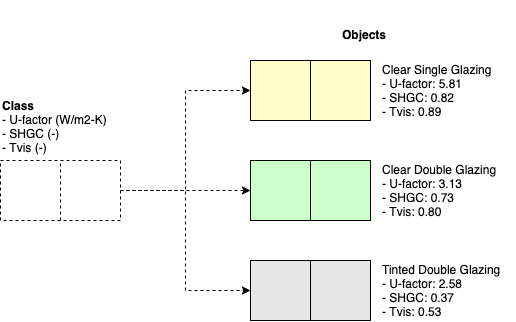

The diagram above was exported from draw.io. Its source (the exported page's mxGraphModel, read from the mxfile embedded in the PNG):
<mxGraphModel dx="859" dy="683" grid="1" gridSize="10" guides="1" tooltips="1" connect="1" arrows="1" fold="1" page="1" pageScale="1" pageWidth="827" pageHeight="1169" math="0" shadow="0">
  <root>
    <mxCell id="0" />
    <mxCell id="1" parent="0" />
    <mxCell id="2" style="edgeStyle=orthogonalEdgeStyle;rounded=0;orthogonalLoop=1;jettySize=auto;html=1;exitX=1;exitY=0.5;exitDx=0;exitDy=0;entryX=0;entryY=0.5;entryDx=0;entryDy=0;dashed=1;" edge="1" source="5" target="7" parent="1">
      <mxGeometry relative="1" as="geometry" />
    </mxCell>
    <mxCell id="3" style="edgeStyle=orthogonalEdgeStyle;rounded=0;orthogonalLoop=1;jettySize=auto;html=1;exitX=1;exitY=0.5;exitDx=0;exitDy=0;entryX=0;entryY=0.5;entryDx=0;entryDy=0;dashed=1;" edge="1" source="5" target="9" parent="1">
      <mxGeometry relative="1" as="geometry" />
    </mxCell>
    <mxCell id="4" style="edgeStyle=orthogonalEdgeStyle;rounded=0;orthogonalLoop=1;jettySize=auto;html=1;exitX=1;exitY=0.5;exitDx=0;exitDy=0;entryX=0;entryY=0.5;entryDx=0;entryDy=0;dashed=1;" edge="1" source="5" target="11" parent="1">
      <mxGeometry relative="1" as="geometry" />
    </mxCell>
    <mxCell id="5" value="" style="rounded=0;whiteSpace=wrap;html=1;dashed=1;" vertex="1" parent="1">
      <mxGeometry x="110" y="500" width="120" height="60" as="geometry" />
    </mxCell>
    <mxCell id="6" value="" style="endArrow=none;html=1;entryX=0.5;entryY=0;entryDx=0;entryDy=0;exitX=0.5;exitY=1;exitDx=0;exitDy=0;dashed=1;" edge="1" source="5" target="5" parent="1">
      <mxGeometry width="50" height="50" relative="1" as="geometry">
        <mxPoint x="130" y="620" as="sourcePoint" />
        <mxPoint x="180" y="570" as="targetPoint" />
      </mxGeometry>
    </mxCell>
    <mxCell id="7" value="" style="rounded=0;whiteSpace=wrap;html=1;fillColor=#FFFFCC;" vertex="1" parent="1">
      <mxGeometry x="360" y="400" width="120" height="60" as="geometry" />
    </mxCell>
    <mxCell id="8" value="" style="endArrow=none;html=1;entryX=0.5;entryY=0;entryDx=0;entryDy=0;exitX=0.5;exitY=1;exitDx=0;exitDy=0;" edge="1" source="7" target="7" parent="1">
      <mxGeometry width="50" height="50" relative="1" as="geometry">
        <mxPoint x="380" y="520" as="sourcePoint" />
        <mxPoint x="430" y="470" as="targetPoint" />
      </mxGeometry>
    </mxCell>
    <mxCell id="9" value="" style="rounded=0;whiteSpace=wrap;html=1;fillColor=#CCFFCC;" vertex="1" parent="1">
      <mxGeometry x="360" y="500" width="120" height="60" as="geometry" />
    </mxCell>
    <mxCell id="10" value="" style="endArrow=none;html=1;entryX=0.5;entryY=0;entryDx=0;entryDy=0;exitX=0.5;exitY=1;exitDx=0;exitDy=0;" edge="1" source="9" target="9" parent="1">
      <mxGeometry width="50" height="50" relative="1" as="geometry">
        <mxPoint x="380" y="620" as="sourcePoint" />
        <mxPoint x="430" y="570" as="targetPoint" />
      </mxGeometry>
    </mxCell>
    <mxCell id="11" value="" style="rounded=0;whiteSpace=wrap;html=1;labelBackgroundColor=#E6E6E6;fillColor=#E6E6E6;" vertex="1" parent="1">
      <mxGeometry x="360" y="600" width="120" height="60" as="geometry" />
    </mxCell>
    <mxCell id="12" value="" style="endArrow=none;html=1;entryX=0.5;entryY=0;entryDx=0;entryDy=0;exitX=0.5;exitY=1;exitDx=0;exitDy=0;" edge="1" source="11" target="11" parent="1">
      <mxGeometry width="50" height="50" relative="1" as="geometry">
        <mxPoint x="380" y="720" as="sourcePoint" />
        <mxPoint x="430" y="670" as="targetPoint" />
      </mxGeometry>
    </mxCell>
    <mxCell id="13" value="&lt;b&gt;Class&lt;/b&gt;&lt;br&gt;- U-factor (W/m2-K)&lt;br&gt;- SHGC (-)&lt;br&gt;- Tvis (-)" style="text;html=1;strokeColor=none;fillColor=none;align=left;verticalAlign=middle;whiteSpace=wrap;rounded=0;dashed=1;" vertex="1" parent="1">
      <mxGeometry x="110" y="432" width="135" height="68" as="geometry" />
    </mxCell>
    <mxCell id="14" value="Tinted Double Glazing&lt;br&gt;- U-factor: 2.58&lt;br&gt;- SHGC: 0.37&lt;br&gt;- Tvis: 0.53" style="text;html=1;strokeColor=none;fillColor=none;align=left;verticalAlign=middle;whiteSpace=wrap;rounded=0;dashed=1;" vertex="1" parent="1">
      <mxGeometry x="490" y="600" width="135" height="60" as="geometry" />
    </mxCell>
    <mxCell id="15" value="Clear Single Glazing&lt;br&gt;- U-factor: 5.81&lt;br&gt;- SHGC: 0.82&lt;br&gt;- Tvis: 0.89" style="text;html=1;strokeColor=none;fillColor=none;align=left;verticalAlign=middle;whiteSpace=wrap;rounded=0;dashed=1;" vertex="1" parent="1">
      <mxGeometry x="490" y="400" width="135" height="60" as="geometry" />
    </mxCell>
    <mxCell id="16" value="Clear Double Glazing&lt;br&gt;- U-factor: 3.13&lt;br&gt;- SHGC: 0.73&lt;br&gt;- Tvis: 0.80" style="text;html=1;strokeColor=none;fillColor=none;align=left;verticalAlign=middle;whiteSpace=wrap;rounded=0;dashed=1;" vertex="1" parent="1">
      <mxGeometry x="490" y="500" width="135" height="60" as="geometry" />
    </mxCell>
    <mxCell id="17" value="&lt;b&gt;Objects&lt;/b&gt;" style="text;html=1;strokeColor=none;fillColor=none;align=left;verticalAlign=middle;whiteSpace=wrap;rounded=0;dashed=1;" vertex="1" parent="1">
      <mxGeometry x="450" y="340" width="60" height="68" as="geometry" />
    </mxCell>
  </root>
</mxGraphModel>